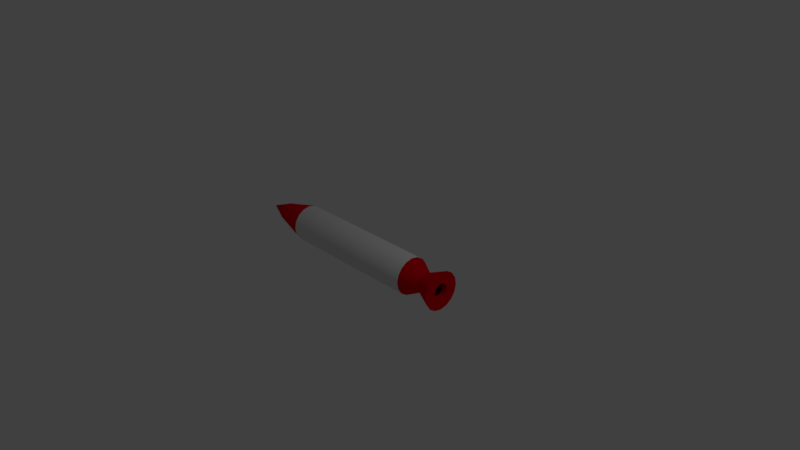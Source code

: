 # Source: Missile.blend  (saved by Blender 2.78.0; exported with 4.5.12 LTS)
import bpy
from mathutils import Matrix  # noqa: F401  (used for matrix-valued properties, if any)

bpy.ops.wm.read_factory_settings(use_empty=True)
scene = bpy.context.scene
scene.name = 'Scene'

# ---- collections
col_collection_1 = bpy.data.collections.new('Collection 1'); scene.collection.children.link(col_collection_1)

# ---- materials (node trees are filled in below, after node groups)
mat_primarycolor = bpy.data.materials.new('PrimaryColor')
mat_primarycolor.alpha_threshold = 0.0
mat_primarycolor.use_transparent_shadow = False
mat_primarycolor.diffuse_color = (0.8, 0.0, 0.008021, 1.0)
mat_primarycolor.specular_color = (0.1193, 0.0, 0.003454)
mat_primarycolor.roughness = 0.5
mat_secondarycolor = bpy.data.materials.new('SecondaryColor')
mat_secondarycolor.alpha_threshold = 0.0
mat_secondarycolor.use_transparent_shadow = False
mat_secondarycolor.specular_color = (0.1845, 0.1845, 0.1845)
mat_secondarycolor.roughness = 0.5
mat_secondarycolor.specular_intensity = 0.4
mat_blackcolor = bpy.data.materials.new('BlackColor')
mat_blackcolor.alpha_threshold = 0.0
mat_blackcolor.use_transparent_shadow = False
mat_blackcolor.diffuse_color = (0.0, 0.0, 0.0, 1.0)
mat_blackcolor.roughness = 0.5

# ---- node groups
ng_auto_smooth = bpy.data.node_groups.new('Auto Smooth', 'GeometryNodeTree')
_s = ng_auto_smooth.interface.new_socket(name='Geometry', in_out='OUTPUT', socket_type='NodeSocketGeometry')
_s = ng_auto_smooth.interface.new_socket(name='Geometry', in_out='INPUT', socket_type='NodeSocketGeometry')
_s = ng_auto_smooth.interface.new_socket(name='Angle', in_out='INPUT', socket_type='NodeSocketFloat')
_s.subtype = 'ANGLE'
_s.min_value = 0.0
_s.max_value = 3.142
ng_auto_smooth.is_modifier = True
_N = ng_auto_smooth.nodes; _L = ng_auto_smooth.links
n0 = _N.new('NodeGroupOutput'); n0.name = 'Group Output'; n0.location = (480, -100)
n1 = _N.new('NodeGroupInput'); n1.name = 'Group Input'; n1.location = (-420, -300)
n2 = _N.new('NodeGroupInput'); n2.name = 'Group Input.001'; n2.location = (-60, -100)
n3 = _N.new('GeometryNodeSetShadeSmooth'); n3.name = 'Set Shade Smooth'; n3.location = (120, -100)
n3.domain = 'EDGE'
n4 = _N.new('GeometryNodeSetShadeSmooth'); n4.name = 'Set Shade Smooth.001'; n4.location = (300, -100)
n5 = _N.new('GeometryNodeInputMeshEdgeAngle'); n5.name = 'Edge Angle'; n5.location = (-420, -220)
n6 = _N.new('GeometryNodeInputEdgeSmooth'); n6.name = 'Is Edge Smooth'; n6.location = (-60, -160)
n7 = _N.new('GeometryNodeInputShadeSmooth'); n7.name = 'Is Face Smooth'; n7.location = (-240, -340)
n8 = _N.new('FunctionNodeBooleanMath'); n8.name = 'Boolean Math'; n8.location = (-60, -220)
n9 = _N.new('FunctionNodeCompare'); n9.name = 'Compare'; n9.location = (-240, -180)
n9.operation = 'LESS_EQUAL'
_L.new(n5.outputs[0], n9.inputs[0])
_L.new(n4.outputs[0], n0.inputs[0])
_L.new(n1.outputs[1], n9.inputs[1])
_L.new(n9.outputs[0], n8.inputs[0])
_L.new(n7.outputs[0], n8.inputs[1])
_L.new(n2.outputs[0], n3.inputs[0])
_L.new(n6.outputs[0], n3.inputs[1])
_L.new(n3.outputs[0], n4.inputs[0])
_L.new(n8.outputs[0], n3.inputs[2])
n0.is_active_output = True

# ---- material node trees

# ---- world
world_world = bpy.data.worlds.new('World'); scene.world = world_world
world_world.color = (0.05088, 0.05088, 0.05088)
world_world.use_sun_shadow = False
world_world.sun_shadow_jitter_overblur = 0.0
world_world.cycles.sampling_method = 'MANUAL'

# ---- cameras
cam_camera = bpy.data.cameras.new('Camera')
cam_camera.clip_end = 100.0
cam_camera.lens = 35.0
cam_camera.sensor_width = 32.0
cam_camera.sensor_height = 18.0
cam_camera.ortho_scale = 7.314
cam_camera.dof.focus_distance = 0.0
cam_camera.dof.aperture_fstop = 128.0

# ---- lights
light_lamp = bpy.data.lights.new('Lamp', 'POINT')
light_lamp.transmission_factor = 0.0
light_lamp.cutoff_distance = 30.0
light_lamp.energy = 100.0
light_lamp.shadow_buffer_clip_start = 1.001
light_lamp.shadow_soft_size = 0.1
light_lamp.shadow_maximum_resolution = 0.006
light_lamp.use_absolute_resolution = True

# ---- meshes
me_cylinder = bpy.data.meshes.new('Cylinder')
me_cylinder.from_pydata([(9.095e-09, 0.1282, -1.011), (0.0, 0.25, 1.233), (0.04905, 0.1184, -1.011), (0.09567, 0.231, 1.233), (0.09063, 0.09063, -1.011), (0.1768, 0.1768, 1.233), (0.1184, 0.04905, -1.011), (0.231, 0.09567, 1.233), (0.1282, -1.475e-08, -1.011), (0.25, 1.017e-08, 1.233), (0.1184, -0.04905, -1.011), (0.231, -0.09567, 1.233), (0.09063, -0.09063, -1.011), (0.1768, -0.1768, 1.233), (0.04905, -0.1184, -1.011), (0.09567, -0.231, 1.233), (2.845e-08, -0.1282, -1.011), (3.775e-08, -0.25, 1.233), (-0.04905, -0.1184, -1.011), (-0.09567, -0.231, 1.233), (-0.09063, -0.09063, -1.011), (-0.1768, -0.1768, 1.233), (-0.1184, -0.04905, -1.011), (-0.231, -0.09567, 1.233), (-0.1282, -7.623e-09, -1.011), (-0.25, 2.408e-08, 1.233), (-0.1184, 0.04905, -1.011), (-0.231, 0.09567, 1.233), (-0.09063, 0.09063, -1.011), (-0.1768, 0.1768, 1.233), (-0.04905, 0.1184, -1.011), (-0.09567, 0.231, 1.233), (3.29e-09, 0.2576, -1.288), (0.09859, 0.238, -1.288), (0.1822, 0.1822, -1.288), (0.238, 0.09859, -1.288), (0.2576, -2.243e-08, -1.288), (0.238, -0.09859, -1.288), (0.1822, -0.1822, -1.288), (0.09859, -0.238, -1.288), (4.219e-08, -0.2576, -1.288), (-0.09859, -0.238, -1.288), (-0.1822, -0.1822, -1.288), (-0.238, -0.09859, -1.288), (-0.2576, -8.092e-09, -1.288), (-0.238, 0.09859, -1.288), (-0.1822, 0.1822, -1.288), (-0.09859, 0.238, -1.288), (9.313e-09, 5.86e-08, 2.018), (0.0, 0.25, -0.7931), (0.09567, 0.231, -0.7931), (0.1768, 0.1768, -0.7931), (0.231, 0.09567, -0.7931), (0.25, -4.56e-08, -0.7931), (0.231, -0.09567, -0.7931), (0.1768, -0.1768, -0.7931), (0.09567, -0.231, -0.7931), (3.775e-08, -0.25, -0.7931), (-0.09567, -0.231, -0.7931), (-0.1768, -0.1768, -0.7931), (-0.231, -0.09567, -0.7931), (-0.25, -3.169e-08, -0.7931), (-0.231, 0.09567, -0.7931), (-0.1768, 0.1768, -0.7931), (-0.09567, 0.231, -0.7931), (0.1155, -0.04784, 1.721), (0.08839, -0.08839, 1.721), (-0.08839, -0.08839, 1.721), (-0.1155, -0.04784, 1.721), (-0.04784, 0.1155, 1.721), (4.657e-09, 0.125, 1.721), (0.1155, 0.04784, 1.721), (0.125, 3.715e-08, 1.721), (2.353e-08, -0.125, 1.721), (-0.04784, -0.1155, 1.721), (-0.1155, 0.04784, 1.721), (-0.08839, 0.08839, 1.721), (0.04784, 0.1155, 1.721), (0.08839, 0.08839, 1.721), (0.04784, -0.1155, 1.721), (-0.125, 4.411e-08, 1.721), (5.954e-09, 0.2241, -1.288), (0.08576, 0.207, -1.288), (0.1585, 0.1585, -1.288), (0.207, 0.08576, -1.288), (0.2241, -2.023e-08, -1.288), (0.207, -0.08576, -1.288), (0.1585, -0.1585, -1.288), (0.08576, -0.207, -1.288), (3.979e-08, -0.2241, -1.288), (-0.08576, -0.207, -1.288), (-0.1585, -0.1585, -1.288), (-0.207, -0.08576, -1.288), (-0.2241, -7.766e-09, -1.288), (-0.207, 0.08576, -1.288), (-0.1585, 0.1585, -1.288), (-0.08576, 0.207, -1.288), (2.18e-08, 0.1015, -1.288), (0.03884, 0.09377, -1.288), (0.07177, 0.07177, -1.288), (0.09377, 0.03884, -1.288), (0.1015, -1.171e-08, -1.288), (0.09377, -0.03884, -1.288), (0.07177, -0.07177, -1.288), (0.03884, -0.09377, -1.288), (3.713e-08, -0.1015, -1.288), (-0.03884, -0.09377, -1.288), (-0.07177, -0.07177, -1.288), (-0.09377, -0.03884, -1.288), (-0.1015, -6.065e-09, -1.288), (-0.09377, 0.03884, -1.288), (-0.07177, 0.07177, -1.288), (-0.03884, 0.09377, -1.288), (-1.926e-08, 0.1015, -1.211), (0.03884, 0.09377, -1.211), (0.07177, 0.07177, -1.211), (0.09377, 0.03884, -1.211), (0.1015, -1.171e-08, -1.211), (0.09377, -0.03884, -1.211), (0.07177, -0.07177, -1.211), (0.03884, -0.09377, -1.211), (-3.936e-09, -0.1015, -1.211), (-0.03884, -0.09377, -1.211), (-0.07177, -0.07177, -1.211), (-0.09377, -0.03884, -1.211), (-0.1015, -6.065e-09, -1.211), (-0.09377, 0.03884, -1.211), (-0.07177, 0.07177, -1.211), (-0.03884, 0.09377, -1.211)], [], [(49, 1, 3, 50), (50, 3, 5, 51), (51, 5, 7, 52), (52, 7, 9, 53), (53, 9, 11, 54), (54, 11, 13, 55), (55, 13, 15, 56), (56, 15, 17, 57), (57, 17, 19, 58), (58, 19, 21, 59), (59, 21, 23, 60), (60, 23, 25, 61), (61, 25, 27, 62), (62, 27, 29, 63), (66, 65, 48), (63, 29, 31, 64), (64, 31, 1, 49), (20, 22, 43, 42), (46, 47, 96, 95), (30, 0, 32, 47), (6, 8, 36, 35), (16, 18, 41, 40), (26, 28, 46, 45), (2, 4, 34, 33), (12, 14, 39, 38), (22, 24, 44, 43), (8, 10, 37, 36), (18, 20, 42, 41), (28, 30, 47, 46), (4, 6, 35, 34), (14, 16, 40, 39), (0, 2, 33, 32), (24, 26, 45, 44), (10, 12, 38, 37), (68, 67, 48), (70, 69, 48), (72, 71, 48), (74, 73, 48), (76, 75, 48), (78, 77, 48), (79, 66, 48), (80, 68, 48), (65, 72, 48), (67, 74, 48), (69, 76, 48), (71, 78, 48), (73, 79, 48), (77, 70, 48), (75, 80, 48), (30, 64, 49, 0), (28, 63, 64, 30), (26, 62, 63, 28), (24, 61, 62, 26), (22, 60, 61, 24), (20, 59, 60, 22), (18, 58, 59, 20), (16, 57, 58, 18), (14, 56, 57, 16), (12, 55, 56, 14), (10, 54, 55, 12), (8, 53, 54, 10), (6, 52, 53, 8), (4, 51, 52, 6), (2, 50, 51, 4), (0, 49, 50, 2), (27, 25, 80, 75), (3, 1, 70, 77), (17, 15, 79, 73), (7, 5, 78, 71), (31, 29, 76, 69), (21, 19, 74, 67), (11, 9, 72, 65), (25, 23, 68, 80), (15, 13, 66, 79), (5, 3, 77, 78), (29, 27, 75, 76), (19, 17, 73, 74), (9, 7, 71, 72), (1, 31, 69, 70), (23, 21, 67, 68), (13, 11, 65, 66), (85, 86, 102, 101), (39, 40, 89, 88), (32, 33, 82, 81), (47, 32, 81, 96), (40, 41, 90, 89), (33, 34, 83, 82), (41, 42, 91, 90), (34, 35, 84, 83), (42, 43, 92, 91), (35, 36, 85, 84), (43, 44, 93, 92), (36, 37, 86, 85), (44, 45, 94, 93), (37, 38, 87, 86), (45, 46, 95, 94), (38, 39, 88, 87), (106, 107, 123, 122), (93, 94, 110, 109), (86, 87, 103, 102), (94, 95, 111, 110), (87, 88, 104, 103), (95, 96, 112, 111), (88, 89, 105, 104), (81, 82, 98, 97), (96, 81, 97, 112), (89, 90, 106, 105), (82, 83, 99, 98), (90, 91, 107, 106), (83, 84, 100, 99), (91, 92, 108, 107), (84, 85, 101, 100), (92, 93, 109, 108), (113, 114, 115, 116, 117, 118, 119, 120, 121, 122, 123, 124, 125, 126, 127, 128), (99, 100, 116, 115), (107, 108, 124, 123), (100, 101, 117, 116), (108, 109, 125, 124), (101, 102, 118, 117), (109, 110, 126, 125), (102, 103, 119, 118), (110, 111, 127, 126), (103, 104, 120, 119), (111, 112, 128, 127), (104, 105, 121, 120), (97, 98, 114, 113), (112, 97, 113, 128), (105, 106, 122, 121), (98, 99, 115, 114)])
me_cylinder.polygons.foreach_set('use_smooth', [True] * 129)
me_cylinder.polygons.foreach_set('material_index', [1, 1, 1, 1, 1, 1, 1, 1, 1, 1, 1, 1, 1, 1, 0, 1, 1, 0, 0, 0, 0, 0, 0, 0, 0, 0, 0, 0, 0, 0, 0, 0, 0, 0, 0, 0, 0, 0, 0, 0, 0, 0, 0, 0, 0, 0, 0, 0, 0, 0, 0, 0, 0, 0, 0, 0, 0, 0, 0, 0, 0, 0, 0, 0, 0, 0, 0, 0, 0, 0, 0, 0, 0, 0, 0, 0, 0, 0, 0, 0, 0, 0, 0, 0, 0, 0, 0, 0, 0, 0, 0, 0, 0, 0, 0, 0, 0, 0, 0, 0, 0, 0, 0, 0, 0, 0, 0, 0, 0, 0, 0, 0, 0, 2, 0, 0, 0, 0, 0, 0, 0, 0, 0, 0, 0, 0, 0, 0, 0])
me_cylinder.materials.append(mat_primarycolor)
me_cylinder.materials.append(mat_secondarycolor)
me_cylinder.materials.append(mat_blackcolor)
me_cylinder.use_remesh_preserve_volume = False
me_cylinder.use_remesh_preserve_attributes = False
me_cylinder.use_mirror_vertex_groups = False
me_cylinder.update()

# ---- objects
ob_missile = bpy.data.objects.new('Missile', me_cylinder)
ob_lamp = bpy.data.objects.new('Lamp', light_lamp)
ob_camera = bpy.data.objects.new('Camera', cam_camera)

# ---- transforms, parenting, visibility, modifiers, constraints
ob_missile.location = (0.0, 0.0, 0.0)
ob_missile.rotation_euler = (-0.0, -1.571, 0.0)
ob_missile.lineart.crease_threshold = 0.0
_m = ob_missile.modifiers.new('Auto Smooth', 'NODES')
_m.node_group = ng_auto_smooth
_gi = [s.identifier for s in ng_auto_smooth.interface.items_tree if s.item_type == 'SOCKET' and s.in_out == 'INPUT']
_m[_gi[1]] = 0.5236  # Angle
ob_lamp.location = (4.076, 1.005, 5.904)
ob_lamp.rotation_euler = (0.6503, 0.05522, 1.866)
ob_lamp.lock_rotations_4d = False
ob_lamp.empty_display_type = 'ARROWS'
ob_lamp.color = (0.0, 0.0, 0.0, 0.0)
ob_lamp.lineart.crease_threshold = 0.0
ob_camera.location = (7.481, -6.508, 5.344)
ob_camera.rotation_euler = (1.109, 0.0, 0.8149)
ob_camera.lock_rotations_4d = False
ob_camera.empty_display_type = 'ARROWS'
ob_camera.color = (0.0, 0.0, 0.0, 0.0)
ob_camera.display_type = 'WIRE'
ob_camera.lineart.crease_threshold = 0.0

# ---- collection membership
col_collection_1.objects.link(ob_missile)
col_collection_1.objects.link(ob_lamp)
col_collection_1.objects.link(ob_camera)

# ---- scene / render settings (as saved in the file)
scene.camera = ob_camera
scene.frame_start = 1; scene.frame_end = 250; scene.frame_set(1)
scene.render.engine = 'BLENDER_EEVEE_NEXT'
scene.render.resolution_percentage = 50
scene.render.dither_intensity = 0.0
scene.cycles.use_denoising = False
scene.cycles.samples = 128
scene.cycles.sampling_pattern = 'TABULATED_SOBOL'
scene.cycles.light_sampling_threshold = 0.0
scene.cycles.use_adaptive_sampling = False
scene.cycles.use_light_tree = False
scene.cycles.blur_glossy = 0.0
scene.cycles.sample_clamp_indirect = 0.0
scene.view_settings.view_transform = 'Standard'
bpy.context.view_layer.update()

